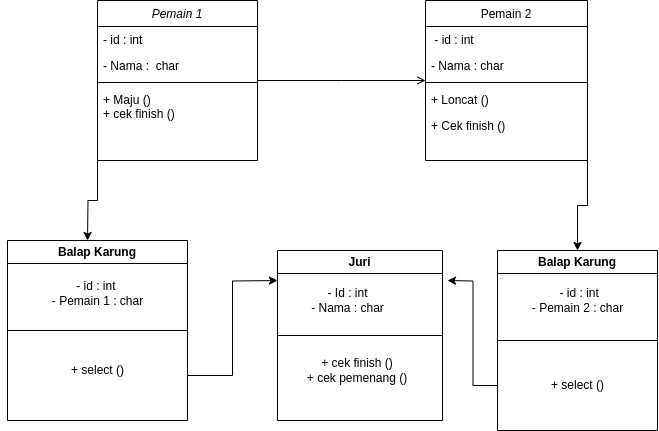

The diagram above was exported from draw.io. Its source (the exported page's mxGraphModel, read from the mxfile embedded in the PNG):
<mxGraphModel dx="1054" dy="566" grid="1" gridSize="10" guides="1" tooltips="1" connect="1" arrows="1" fold="1" page="1" pageScale="1" pageWidth="827" pageHeight="1169" math="0" shadow="0">
  <root>
    <mxCell id="WIyWlLk6GJQsqaUBKTNV-0" />
    <mxCell id="WIyWlLk6GJQsqaUBKTNV-1" parent="WIyWlLk6GJQsqaUBKTNV-0" />
    <mxCell id="dsiFzdKB4iSPKjgInpdi-16" style="edgeStyle=orthogonalEdgeStyle;rounded=0;orthogonalLoop=1;jettySize=auto;html=1;exitX=0;exitY=1;exitDx=0;exitDy=0;" parent="WIyWlLk6GJQsqaUBKTNV-1" source="zkfFHV4jXpPFQw0GAbJ--0" edge="1">
      <mxGeometry relative="1" as="geometry">
        <mxPoint x="170" y="360" as="targetPoint" />
      </mxGeometry>
    </mxCell>
    <mxCell id="zkfFHV4jXpPFQw0GAbJ--0" value="Pemain 1" style="swimlane;fontStyle=2;align=center;verticalAlign=top;childLayout=stackLayout;horizontal=1;startSize=26;horizontalStack=0;resizeParent=1;resizeLast=0;collapsible=1;marginBottom=0;rounded=0;shadow=0;strokeWidth=1;" parent="WIyWlLk6GJQsqaUBKTNV-1" vertex="1">
      <mxGeometry x="180" y="120" width="160" height="160" as="geometry">
        <mxRectangle x="230" y="140" width="160" height="26" as="alternateBounds" />
      </mxGeometry>
    </mxCell>
    <mxCell id="zkfFHV4jXpPFQw0GAbJ--1" value="- id : int" style="text;align=left;verticalAlign=top;spacingLeft=4;spacingRight=4;overflow=hidden;rotatable=0;points=[[0,0.5],[1,0.5]];portConstraint=eastwest;" parent="zkfFHV4jXpPFQw0GAbJ--0" vertex="1">
      <mxGeometry y="26" width="160" height="26" as="geometry" />
    </mxCell>
    <mxCell id="zkfFHV4jXpPFQw0GAbJ--2" value="- Nama :  char" style="text;align=left;verticalAlign=top;spacingLeft=4;spacingRight=4;overflow=hidden;rotatable=0;points=[[0,0.5],[1,0.5]];portConstraint=eastwest;rounded=0;shadow=0;html=0;" parent="zkfFHV4jXpPFQw0GAbJ--0" vertex="1">
      <mxGeometry y="52" width="160" height="26" as="geometry" />
    </mxCell>
    <mxCell id="zkfFHV4jXpPFQw0GAbJ--4" value="" style="line;html=1;strokeWidth=1;align=left;verticalAlign=middle;spacingTop=-1;spacingLeft=3;spacingRight=3;rotatable=0;labelPosition=right;points=[];portConstraint=eastwest;" parent="zkfFHV4jXpPFQw0GAbJ--0" vertex="1">
      <mxGeometry y="78" width="160" height="8" as="geometry" />
    </mxCell>
    <mxCell id="zkfFHV4jXpPFQw0GAbJ--5" value="+ Maju ()&#10;+ cek finish ()" style="text;align=left;verticalAlign=top;spacingLeft=4;spacingRight=4;overflow=hidden;rotatable=0;points=[[0,0.5],[1,0.5]];portConstraint=eastwest;" parent="zkfFHV4jXpPFQw0GAbJ--0" vertex="1">
      <mxGeometry y="86" width="160" height="54" as="geometry" />
    </mxCell>
    <mxCell id="dsiFzdKB4iSPKjgInpdi-10" style="edgeStyle=orthogonalEdgeStyle;rounded=0;orthogonalLoop=1;jettySize=auto;html=1;exitX=1;exitY=1;exitDx=0;exitDy=0;" parent="WIyWlLk6GJQsqaUBKTNV-1" source="zkfFHV4jXpPFQw0GAbJ--17" target="dsiFzdKB4iSPKjgInpdi-11" edge="1">
      <mxGeometry relative="1" as="geometry">
        <mxPoint x="630" y="440" as="targetPoint" />
      </mxGeometry>
    </mxCell>
    <mxCell id="zkfFHV4jXpPFQw0GAbJ--17" value="Pemain 2" style="swimlane;fontStyle=0;align=center;verticalAlign=top;childLayout=stackLayout;horizontal=1;startSize=26;horizontalStack=0;resizeParent=1;resizeLast=0;collapsible=1;marginBottom=0;rounded=0;shadow=0;strokeWidth=1;" parent="WIyWlLk6GJQsqaUBKTNV-1" vertex="1">
      <mxGeometry x="508" y="120" width="162" height="160" as="geometry">
        <mxRectangle x="550" y="140" width="160" height="26" as="alternateBounds" />
      </mxGeometry>
    </mxCell>
    <mxCell id="zkfFHV4jXpPFQw0GAbJ--18" value=" - id : int " style="text;align=left;verticalAlign=top;spacingLeft=4;spacingRight=4;overflow=hidden;rotatable=0;points=[[0,0.5],[1,0.5]];portConstraint=eastwest;" parent="zkfFHV4jXpPFQw0GAbJ--17" vertex="1">
      <mxGeometry y="26" width="162" height="26" as="geometry" />
    </mxCell>
    <mxCell id="zkfFHV4jXpPFQw0GAbJ--19" value="- Nama : char" style="text;align=left;verticalAlign=top;spacingLeft=4;spacingRight=4;overflow=hidden;rotatable=0;points=[[0,0.5],[1,0.5]];portConstraint=eastwest;rounded=0;shadow=0;html=0;" parent="zkfFHV4jXpPFQw0GAbJ--17" vertex="1">
      <mxGeometry y="52" width="162" height="26" as="geometry" />
    </mxCell>
    <mxCell id="zkfFHV4jXpPFQw0GAbJ--23" value="" style="line;html=1;strokeWidth=1;align=left;verticalAlign=middle;spacingTop=-1;spacingLeft=3;spacingRight=3;rotatable=0;labelPosition=right;points=[];portConstraint=eastwest;" parent="zkfFHV4jXpPFQw0GAbJ--17" vertex="1">
      <mxGeometry y="78" width="162" height="8" as="geometry" />
    </mxCell>
    <mxCell id="zkfFHV4jXpPFQw0GAbJ--24" value="+ Loncat ()" style="text;align=left;verticalAlign=top;spacingLeft=4;spacingRight=4;overflow=hidden;rotatable=0;points=[[0,0.5],[1,0.5]];portConstraint=eastwest;" parent="zkfFHV4jXpPFQw0GAbJ--17" vertex="1">
      <mxGeometry y="86" width="162" height="26" as="geometry" />
    </mxCell>
    <mxCell id="zkfFHV4jXpPFQw0GAbJ--25" value="+ Cek finish ()" style="text;align=left;verticalAlign=top;spacingLeft=4;spacingRight=4;overflow=hidden;rotatable=0;points=[[0,0.5],[1,0.5]];portConstraint=eastwest;" parent="zkfFHV4jXpPFQw0GAbJ--17" vertex="1">
      <mxGeometry y="112" width="162" height="26" as="geometry" />
    </mxCell>
    <mxCell id="zkfFHV4jXpPFQw0GAbJ--26" value="" style="endArrow=open;shadow=0;strokeWidth=1;rounded=0;endFill=1;edgeStyle=elbowEdgeStyle;elbow=vertical;" parent="WIyWlLk6GJQsqaUBKTNV-1" source="zkfFHV4jXpPFQw0GAbJ--0" target="zkfFHV4jXpPFQw0GAbJ--17" edge="1">
      <mxGeometry x="0.5" y="41" relative="1" as="geometry">
        <mxPoint x="380" y="192" as="sourcePoint" />
        <mxPoint x="540" y="192" as="targetPoint" />
        <mxPoint x="-40" y="32" as="offset" />
      </mxGeometry>
    </mxCell>
    <mxCell id="dsiFzdKB4iSPKjgInpdi-3" value="Juri" style="swimlane;whiteSpace=wrap;html=1;" parent="WIyWlLk6GJQsqaUBKTNV-1" vertex="1">
      <mxGeometry x="360" y="370" width="165" height="170" as="geometry" />
    </mxCell>
    <mxCell id="dsiFzdKB4iSPKjgInpdi-6" value="- Id : int&lt;br&gt;- Nama : char" style="text;html=1;align=center;verticalAlign=middle;resizable=0;points=[];autosize=1;strokeColor=none;fillColor=none;" parent="dsiFzdKB4iSPKjgInpdi-3" vertex="1">
      <mxGeometry x="20" y="30" width="100" height="40" as="geometry" />
    </mxCell>
    <mxCell id="dsiFzdKB4iSPKjgInpdi-9" value="+ cek finish ()&lt;br&gt;+ cek pemenang ()" style="text;html=1;strokeColor=none;fillColor=none;align=center;verticalAlign=middle;whiteSpace=wrap;rounded=0;" parent="dsiFzdKB4iSPKjgInpdi-3" vertex="1">
      <mxGeometry x="-5" y="90" width="170" height="60" as="geometry" />
    </mxCell>
    <mxCell id="dsiFzdKB4iSPKjgInpdi-7" value="" style="endArrow=none;html=1;rounded=0;entryX=1;entryY=0.5;entryDx=0;entryDy=0;exitX=0;exitY=0.5;exitDx=0;exitDy=0;" parent="WIyWlLk6GJQsqaUBKTNV-1" source="dsiFzdKB4iSPKjgInpdi-3" target="dsiFzdKB4iSPKjgInpdi-3" edge="1">
      <mxGeometry width="50" height="50" relative="1" as="geometry">
        <mxPoint x="390" y="440" as="sourcePoint" />
        <mxPoint x="440" y="390" as="targetPoint" />
      </mxGeometry>
    </mxCell>
    <mxCell id="dsiFzdKB4iSPKjgInpdi-26" style="edgeStyle=orthogonalEdgeStyle;rounded=0;orthogonalLoop=1;jettySize=auto;html=1;exitX=0;exitY=0.75;exitDx=0;exitDy=0;" parent="WIyWlLk6GJQsqaUBKTNV-1" source="dsiFzdKB4iSPKjgInpdi-11" edge="1">
      <mxGeometry relative="1" as="geometry">
        <mxPoint x="530" y="400" as="targetPoint" />
      </mxGeometry>
    </mxCell>
    <mxCell id="dsiFzdKB4iSPKjgInpdi-11" value="Balap Karung" style="swimlane;whiteSpace=wrap;html=1;" parent="WIyWlLk6GJQsqaUBKTNV-1" vertex="1">
      <mxGeometry x="580" y="370" width="160" height="180" as="geometry" />
    </mxCell>
    <mxCell id="dsiFzdKB4iSPKjgInpdi-12" value="&amp;nbsp; - id : int&amp;nbsp;&lt;br&gt;- Pemain 2 : char" style="text;html=1;align=center;verticalAlign=middle;resizable=0;points=[];autosize=1;strokeColor=none;fillColor=none;" parent="dsiFzdKB4iSPKjgInpdi-11" vertex="1">
      <mxGeometry x="25" y="30" width="110" height="40" as="geometry" />
    </mxCell>
    <mxCell id="dsiFzdKB4iSPKjgInpdi-15" value="+ select ()" style="text;html=1;align=center;verticalAlign=middle;resizable=0;points=[];autosize=1;strokeColor=none;fillColor=none;" parent="dsiFzdKB4iSPKjgInpdi-11" vertex="1">
      <mxGeometry x="40" y="120" width="80" height="30" as="geometry" />
    </mxCell>
    <mxCell id="dsiFzdKB4iSPKjgInpdi-14" value="" style="endArrow=none;html=1;rounded=0;entryX=1;entryY=0.5;entryDx=0;entryDy=0;exitX=0;exitY=0.5;exitDx=0;exitDy=0;" parent="WIyWlLk6GJQsqaUBKTNV-1" source="dsiFzdKB4iSPKjgInpdi-11" target="dsiFzdKB4iSPKjgInpdi-11" edge="1">
      <mxGeometry width="50" height="50" relative="1" as="geometry">
        <mxPoint x="390" y="420" as="sourcePoint" />
        <mxPoint x="440" y="370" as="targetPoint" />
      </mxGeometry>
    </mxCell>
    <mxCell id="dsiFzdKB4iSPKjgInpdi-18" style="edgeStyle=orthogonalEdgeStyle;rounded=0;orthogonalLoop=1;jettySize=auto;html=1;" parent="WIyWlLk6GJQsqaUBKTNV-1" edge="1">
      <mxGeometry relative="1" as="geometry">
        <mxPoint x="90" y="450" as="targetPoint" />
        <mxPoint x="90" y="450" as="sourcePoint" />
      </mxGeometry>
    </mxCell>
    <mxCell id="dsiFzdKB4iSPKjgInpdi-24" style="edgeStyle=orthogonalEdgeStyle;rounded=0;orthogonalLoop=1;jettySize=auto;html=1;exitX=1;exitY=0.75;exitDx=0;exitDy=0;" parent="WIyWlLk6GJQsqaUBKTNV-1" source="dsiFzdKB4iSPKjgInpdi-17" edge="1">
      <mxGeometry relative="1" as="geometry">
        <mxPoint x="360" y="400" as="targetPoint" />
      </mxGeometry>
    </mxCell>
    <mxCell id="dsiFzdKB4iSPKjgInpdi-17" value="Balap Karung" style="swimlane;whiteSpace=wrap;html=1;" parent="WIyWlLk6GJQsqaUBKTNV-1" vertex="1">
      <mxGeometry x="90" y="360" width="180" height="180" as="geometry" />
    </mxCell>
    <mxCell id="dsiFzdKB4iSPKjgInpdi-19" value="- id : int&amp;nbsp;&lt;br&gt;- Pemain 1 : char" style="text;html=1;align=center;verticalAlign=middle;resizable=0;points=[];autosize=1;strokeColor=none;fillColor=none;" parent="dsiFzdKB4iSPKjgInpdi-17" vertex="1">
      <mxGeometry x="35" y="33" width="110" height="40" as="geometry" />
    </mxCell>
    <mxCell id="dsiFzdKB4iSPKjgInpdi-21" value="+ select ()" style="text;html=1;align=center;verticalAlign=middle;resizable=0;points=[];autosize=1;strokeColor=none;fillColor=none;" parent="dsiFzdKB4iSPKjgInpdi-17" vertex="1">
      <mxGeometry x="50" y="115" width="80" height="30" as="geometry" />
    </mxCell>
    <mxCell id="dsiFzdKB4iSPKjgInpdi-20" value="" style="endArrow=none;html=1;rounded=0;exitX=0;exitY=0.5;exitDx=0;exitDy=0;entryX=1;entryY=0.5;entryDx=0;entryDy=0;" parent="WIyWlLk6GJQsqaUBKTNV-1" source="dsiFzdKB4iSPKjgInpdi-17" target="dsiFzdKB4iSPKjgInpdi-17" edge="1">
      <mxGeometry width="50" height="50" relative="1" as="geometry">
        <mxPoint x="390" y="420" as="sourcePoint" />
        <mxPoint x="440" y="370" as="targetPoint" />
      </mxGeometry>
    </mxCell>
  </root>
</mxGraphModel>